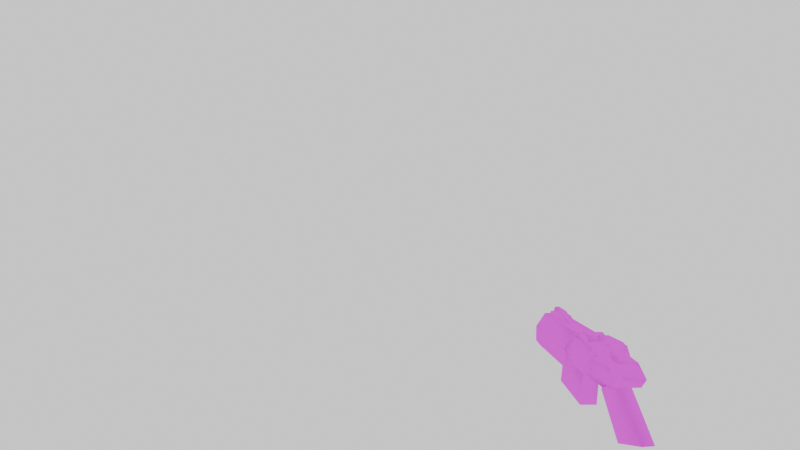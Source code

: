 # Source: qcde_q2_ng.blend  (saved by Blender 3.4.6; exported with 4.5.12 LTS)
import bpy
from mathutils import Matrix  # noqa: F401  (used for matrix-valued properties, if any)

bpy.ops.wm.read_factory_settings(use_empty=True)
scene = bpy.context.scene
scene.name = 'Scene'

# ---- collections
col_collection = bpy.data.collections.new('Collection'); scene.collection.children.link(col_collection)

# ---- images (referenced by path relative to the original .blend; pixels are not part of the script)
import os
ASSET_DIR = os.environ.get("B2B_ASSET_DIR", "")  # directory of the original .blend (textures are referenced by path, not embedded)
HERE = os.path.dirname(os.path.abspath(__file__))  # packed textures are extracted next to this script under _unpacked/

def load_image(name, relpath, width, height, colorspace="sRGB"):
    """Load a texture the original file referenced (path relative to the .blend, or extracted next to this script)."""
    p = next((c for c in (os.path.join(HERE, relpath), os.path.join(ASSET_DIR, relpath)) if relpath and os.path.exists(c)), "")
    if p:
        img = bpy.data.images.load(p, check_existing=True)
        img.name = name
    else:  # same state as the original file: an image datablock whose file is absent (Cycles renders it pink)
        img = bpy.data.images.new(name, width, height)
        img.source = "FILE"
        img.filepath = "//" + (relpath or name)
    img.colorspace_settings.name = colorspace
    return img
img_skin_png = load_image('skin.png', 'qcde_skins/Q2_Arms_Assembly/og models/v_blast/skin.png', 1024, 1024, 'sRGB')

# ---- materials (node trees are filled in below, after node groups)
mat_skin = bpy.data.materials.new('skin')
mat_skin.use_transparent_shadow = False
mat_skin.roughness = 1.0

# ---- material node trees
mat_skin.use_nodes = True; mat_skin.node_tree.nodes.clear()
_N = mat_skin.node_tree.nodes; _L = mat_skin.node_tree.links
n0 = _N.new('ShaderNodeBsdfPrincipled'); n0.name = 'Principled BSDF'; n0.location = (0, 300)
n0.distribution = 'GGX'
n0.subsurface_method = 'RANDOM_WALK_SKIN'
n0.inputs[2].default_value = 1.0
n0.inputs[3].default_value = 1.45
n0.inputs[13].default_value = 0.0
n0.inputs[27].default_value = (0.0, 0.0, 0.0, 1.0)
n0.inputs[28].default_value = 1.0
n1 = _N.new('ShaderNodeOutputMaterial'); n1.name = 'Material Output'; n1.location = (280, 300)
n2 = _N.new('ShaderNodeTexImage'); n2.name = 'Image Texture'; n2.location = (-480, 300)
n2.image = img_skin_png
_L.new(n2.outputs[0], n0.inputs[0])
_L.new(n0.outputs[0], n1.inputs[0])
n1.is_active_output = True

# ---- world
world_world = bpy.data.worlds.new('World'); scene.world = world_world
world_world.use_nodes = True; world_world.node_tree.nodes.clear()
_N = world_world.node_tree.nodes; _L = world_world.node_tree.links
n0 = _N.new('ShaderNodeOutputWorld'); n0.name = 'World Output'; n0.location = (300, 300)
n1 = _N.new('ShaderNodeBackground'); n1.name = 'Background'; n1.location = (10, 300)
n1.inputs[0].default_value = (1.0, 1.0, 1.0, 1.0)
_L.new(n1.outputs[0], n0.inputs[0])
n0.is_active_output = True
world_world.color = (0.05088, 0.05088, 0.05088)
world_world.use_sun_shadow = False
world_world.sun_shadow_jitter_overblur = 0.0

# ---- cameras
cam_camera_001 = bpy.data.cameras.new('Camera.001')
cam_camera_001.lens = 12.0

# ---- meshes
me_group_010 = bpy.data.meshes.new('Group.010')
me_group_010.from_pydata([(-5.13, -6.777, 6.155), (-7.174, -5.353, 7.812), (-4.585, -1.142, 7.75), (-7.226, -5.395, 6.589), (-4.637, -1.184, 6.527), (-3.045, -2.695, 6.092), (-1.96, -1.439, 6.431), (-4.429, -1.5, 6.421), (-4.543, 0.3944, 6.365), (-2.074, 0.4562, 6.375), (-1.977, -1.491, 5.62), (-4.497, -1.48, 5.597), (-4.459, -0.01731, 5.615), (-1.99, 0.04445, 5.625), (7.18, 0.9097, 8.077), (2.999, 0.9667, 7.978), (4.953, 2.221, 8.025), (6.718, 2.231, 8.014), (2.964, 0.8622, 6.355), (7.245, 0.8737, 6.448), (4.867, 2.189, 6.389), (6.732, 2.268, 6.372), (0.1599, 1.904, 8.205), (0.3655, 1.387, 8.213), (-1.248, 1.373, 8.23), (-1.048, 1.938, 8.15), (-0.4477, 2.148, 8.224), (0.1944, 1.866, 6.084), (0.4, 1.349, 6.092), (-1.214, 1.335, 6.109), (-1.117, 1.844, 6.115), (-0.4133, 2.109, 6.103), (3.569, -2.224, 8.256), (4.433, -6.27, 6.388), (0.5318, -6.863, 8.284), (-0.1075, -2.253, 8.191), (3.597, -2.238, 6.294), (-0.1802, -2.335, 6.236), (0.5597, -6.876, 6.323), (1.176, -1.631, 4.953), (1.13, -1.642, 8.637), (1.118, 1.137, 5.827), (1.063, -0.3783, 4.998), (-2.149, -1.74, 4.916), (-2.245, -1.679, 8.586), (-2.257, 1.1, 5.776), (-2.368, 1.097, 8.555), (1.007, 1.134, 8.606), (-2.262, -0.4876, 4.96), (7.623, -3.035, 5.357), (7.564, -2.996, 9.359), (7.57, -0.1367, 9.894), (7.558, 1.699, 8.542), (7.558, 1.671, 6.008), (7.574, -0.2054, 4.748), (7.641, -2.254, 4.744), (0.8144, -3.069, 9.257), (0.8735, -3.108, 5.254), (0.7193, -0.2785, 9.798), (0.7076, 1.558, 8.446), (0.8086, 1.598, 5.906), (0.8744, -0.3514, 4.659), (0.791, -2.396, 4.648), (7.198, 1.477, 7.497), (3.015, 1.546, 7.478), (4.971, 2.788, 7.446), (6.682, 2.883, 7.501), (2.987, 1.531, 6.906), (7.271, 1.53, 6.919), (4.944, 2.773, 6.874), (6.705, 2.796, 6.943), (-1.248, 1.373, 8.23), (0.9694, 1.37, 8.24), (1.916, -2.631, 8.088), (-5.359, -1.26, 8.228), (-4.217, 1.17, 8.14), (-2.762, 2.069, 8.141), (-1.214, 1.335, 6.109), (-5.325, -1.299, 6.107), (-4.286, 1.076, 6.105), (-2.731, 2.043, 6.099), (1.004, 1.332, 6.119), (1.984, -2.68, 6.379), (-3.004, -2.731, 6.345), (-3.072, -2.682, 8.054), (-3.889, 2.004, 6.058), (-3.823, 2.111, 8.172), (-5.242, 0.9595, 6.084), (-5.173, 1.054, 8.119), (-5.972, -0.1488, 8.192), (-5.938, -0.1871, 6.071), (-3.958, 2.481, 7.7), (-1.992, 2.414, 7.709), (-1.731, 1.169, 7.751), (-4.558, 2.057, 7.659), (-3.909, 2.507, 6.469), (-4.613, 2.027, 6.516), (-1.733, 1.054, 6.541), (-4.906, 0.9409, 6.51), (-4.905, 1.056, 7.72), (-2.044, 2.372, 6.486)], [], [(0, 1, 3), (2, 1, 0), (2, 0, 5), (0, 3, 4), (5, 0, 4), (4, 2, 5), (4, 1, 2), (1, 4, 3), (8, 7, 6), (9, 8, 6), (11, 10, 6), (7, 11, 6), (12, 11, 7), (8, 12, 7), (13, 12, 8), (9, 13, 8), (10, 13, 9), (6, 10, 9), (12, 13, 10), (11, 12, 10), (14, 15, 18), (16, 15, 14), (17, 16, 14), (17, 14, 19), (14, 18, 19), (17, 19, 21), (19, 20, 21), (19, 18, 20), (16, 21, 20), (16, 17, 21), (15, 20, 18), (15, 16, 20), (22, 23, 28), (24, 23, 22), (25, 24, 22), (26, 25, 22), (26, 22, 27), (22, 28, 27), (27, 28, 29), (28, 23, 24), (24, 29, 28), (24, 30, 29), (27, 29, 30), (24, 25, 30), (25, 31, 30), (27, 30, 31), (26, 27, 31), (25, 26, 31), (32, 33, 36), (34, 33, 32), (32, 35, 34), (36, 35, 32), (36, 33, 38), (35, 36, 37), (38, 37, 36), (34, 37, 38), (38, 33, 34), (34, 35, 37), (44, 39, 40), (41, 40, 39), (42, 41, 39), (42, 39, 43), (39, 44, 43), (43, 44, 45), (44, 46, 45), (40, 46, 44), (40, 47, 46), (47, 45, 46), (41, 47, 40), (47, 41, 45), (43, 45, 48), (41, 48, 45), (42, 43, 48), (41, 42, 48), (49, 50, 56), (51, 50, 49), (52, 51, 49), (53, 52, 49), (54, 53, 49), (55, 54, 49), (55, 49, 57), (49, 56, 57), (55, 57, 62), (57, 56, 58), (57, 58, 59), (57, 59, 60), (57, 60, 61), (57, 61, 62), (54, 62, 61), (54, 55, 62), (53, 61, 60), (53, 54, 61), (52, 53, 60), (52, 60, 59), (51, 59, 58), (51, 52, 59), (50, 58, 56), (50, 51, 58), (63, 64, 67), (65, 64, 63), (66, 65, 63), (66, 63, 68), (63, 67, 68), (66, 68, 70), (68, 69, 70), (68, 67, 69), (65, 70, 69), (65, 66, 70), (64, 69, 67), (64, 65, 69), (71, 72, 77), (73, 72, 71), (71, 74, 73), (75, 74, 71), (71, 76, 75), (76, 71, 77), (76, 77, 80), (72, 81, 77), (78, 77, 82), (78, 79, 77), (79, 80, 77), (77, 81, 82), (72, 82, 81), (82, 83, 78), (72, 73, 82), (73, 83, 82), (83, 74, 78), (84, 74, 83), (73, 84, 83), (73, 74, 84), (86, 76, 80), (79, 85, 80), (86, 80, 85), (75, 86, 85), (76, 86, 75), (75, 85, 79), (78, 87, 79), (88, 79, 87), (88, 75, 79), (75, 88, 74), (88, 89, 74), (89, 88, 87), (74, 89, 90), (89, 87, 90), (78, 90, 87), (74, 90, 78), (95, 91, 92), (93, 92, 91), (93, 91, 94), (96, 94, 91), (95, 96, 91), (96, 95, 97), (97, 98, 96), (96, 98, 94), (98, 99, 94), (98, 97, 99), (97, 93, 99), (94, 99, 93), (95, 100, 97), (97, 100, 93), (100, 95, 92), (100, 92, 93)])
_uv = me_group_010.uv_layers.new(name='UVMap')
_uv.uv.foreach_set('vector', [0.1216, 0.05488, 0.1622, 0.1463, 0.1453, 0.1098, 0.5608, 0.3049, 0.6622, 0.1463, 0.6216, 0.05488, 0.5608, 0.3049, 0.6216, 0.05488, 0.5304, 0.2073, 0.1216, 0.05488, 0.1453, 0.1098, 0.04392, 0.2683, 0.0304, 0.2073, 0.1216, 0.05488, 0.04392, 0.2683, 0.5439, 0.2683, 0.5608, 0.3049, 0.5304, 0.2073, 0.04392, 0.2683, 0.1622, 0.1463, 0.06081, 0.3049, 0.1622, 0.1463, 0.04392, 0.2683, 0.1453, 0.1098, 0.5642, 0.5671, 0.5878, 0.4939, 0.5405, 0.4939, 0.5169, 0.5671, 0.5642, 0.5671, 0.5405, 0.4939, 0.5743, 0.4756, 0.527, 0.4756, 0.5405, 0.4939, 0.5878, 0.4939, 0.5743, 0.4756, 0.5405, 0.4939, 0.05743, 0.5305, 0.07432, 0.4756, 0.08784, 0.4939, 0.06419, 0.5671, 0.05743, 0.5305, 0.08784, 0.4939, 0.01013, 0.5305, 0.05743, 0.5305, 0.06419, 0.5671, 0.01689, 0.5671, 0.01013, 0.5305, 0.06419, 0.5671, 0.527, 0.4756, 0.5101, 0.5305, 0.5169, 0.5671, 0.5405, 0.4939, 0.527, 0.4756, 0.5169, 0.5671, 0.05743, 0.5305, 0.01013, 0.5305, 0.02703, 0.4756, 0.07432, 0.4756, 0.05743, 0.5305, 0.02703, 0.4756, 0.6453, 0.8293, 0.7264, 0.8293, 0.7027, 0.7805, 0.6723, 0.878, 0.7264, 0.8293, 0.6453, 0.8293, 0.6385, 0.878, 0.6723, 0.878, 0.6453, 0.8293, 0.6385, 0.878, 0.6453, 0.8293, 0.6216, 0.7805, 0.6453, 0.8293, 0.7027, 0.7805, 0.6216, 0.7805, 0.6385, 0.878, 0.6216, 0.7805, 0.6149, 0.8293, 0.1216, 0.7805, 0.1486, 0.8293, 0.1149, 0.8293, 0.1216, 0.7805, 0.2027, 0.7805, 0.1486, 0.8293, 0.1723, 0.878, 0.1149, 0.8293, 0.1486, 0.8293, 0.1723, 0.878, 0.1385, 0.878, 0.1149, 0.8293, 0.2264, 0.8293, 0.1486, 0.8293, 0.2027, 0.7805, 0.2264, 0.8293, 0.1723, 0.878, 0.1486, 0.8293, 0.7838, 0.6402, 0.7872, 0.622, 0.7534, 0.5549, 0.8176, 0.622, 0.7872, 0.622, 0.7838, 0.6402, 0.8074, 0.6402, 0.8176, 0.622, 0.7838, 0.6402, 0.7939, 0.6524, 0.8074, 0.6402, 0.7838, 0.6402, 0.2939, 0.6524, 0.2838, 0.6402, 0.25, 0.5793, 0.7838, 0.6402, 0.7534, 0.5549, 0.75, 0.5793, 0.25, 0.5793, 0.2534, 0.5549, 0.2872, 0.561, 0.7534, 0.5549, 0.7872, 0.622, 0.8176, 0.622, 0.8176, 0.622, 0.7872, 0.561, 0.7534, 0.5549, 0.3176, 0.622, 0.277, 0.5793, 0.2872, 0.561, 0.25, 0.5793, 0.2872, 0.561, 0.277, 0.5793, 0.3176, 0.622, 0.3074, 0.6402, 0.277, 0.5793, 0.3074, 0.6402, 0.2601, 0.5854, 0.277, 0.5793, 0.25, 0.5793, 0.277, 0.5793, 0.2601, 0.5854, 0.2939, 0.6524, 0.25, 0.5793, 0.2601, 0.5854, 0.3074, 0.6402, 0.2939, 0.6524, 0.2601, 0.5854, 0.5304, 0.8841, 0.5338, 0.75, 0.5135, 0.8476, 0.6014, 0.7744, 0.5338, 0.75, 0.5304, 0.8841, 0.5304, 0.8841, 0.5777, 0.8841, 0.6014, 0.7744, 0.01351, 0.8476, 0.0777, 0.8841, 0.0304, 0.8841, 0.01351, 0.8476, 0.03378, 0.75, 0.08446, 0.7378, 0.0777, 0.8841, 0.01351, 0.8476, 0.05743, 0.8415, 0.08446, 0.7378, 0.05743, 0.8415, 0.01351, 0.8476, 0.1014, 0.7744, 0.05743, 0.8415, 0.08446, 0.7378, 0.5845, 0.7378, 0.5338, 0.75, 0.6014, 0.7744, 0.1014, 0.7744, 0.0777, 0.8841, 0.05743, 0.8415, 0.8142, 0.1402, 0.6959, 0.03049, 0.75, 0.1402, 0.6757, 0.1646, 0.75, 0.1402, 0.6959, 0.03049, 0.6791, 0.07927, 0.6757, 0.1646, 0.6959, 0.03049, 0.1791, 0.07927, 0.1959, 0.03049, 0.2601, 0.03049, 0.6959, 0.03049, 0.8142, 0.1402, 0.7601, 0.03049, 0.2601, 0.03049, 0.3142, 0.1402, 0.2399, 0.1646, 0.3142, 0.1402, 0.2804, 0.25, 0.2399, 0.1646, 0.75, 0.1402, 0.7804, 0.25, 0.8142, 0.1402, 0.75, 0.1402, 0.7162, 0.25, 0.7804, 0.25, 0.2162, 0.25, 0.2399, 0.1646, 0.2804, 0.25, 0.6757, 0.1646, 0.7162, 0.25, 0.75, 0.1402, 0.2162, 0.25, 0.1757, 0.1646, 0.2399, 0.1646, 0.2601, 0.03049, 0.2399, 0.1646, 0.2466, 0.07927, 0.1757, 0.1646, 0.2466, 0.07927, 0.2399, 0.1646, 0.1791, 0.07927, 0.2601, 0.03049, 0.2466, 0.07927, 0.1757, 0.1646, 0.1791, 0.07927, 0.2466, 0.07927, 0.7905, 0.6829, 0.848, 0.8049, 0.9899, 0.8049, 0.8243, 0.9268, 0.848, 0.8049, 0.7905, 0.6829, 0.7838, 0.9634, 0.8243, 0.9268, 0.7905, 0.6829, 0.7466, 0.8841, 0.7838, 0.9634, 0.7905, 0.6829, 0.75, 0.7683, 0.7466, 0.8841, 0.7905, 0.6829, 0.7736, 0.6951, 0.75, 0.7683, 0.7905, 0.6829, 0.2736, 0.6951, 0.2905, 0.6829, 0.4324, 0.6829, 0.7905, 0.6829, 0.9899, 0.8049, 0.9324, 0.6829, 0.2736, 0.6951, 0.4324, 0.6829, 0.4155, 0.6951, 0.4324, 0.6829, 0.4899, 0.8049, 0.4662, 0.9268, 0.4324, 0.6829, 0.4662, 0.9268, 0.4257, 0.9634, 0.4324, 0.6829, 0.4257, 0.9634, 0.3885, 0.8841, 0.4324, 0.6829, 0.3885, 0.8841, 0.3919, 0.7683, 0.4324, 0.6829, 0.3919, 0.7683, 0.4155, 0.6951, 0.25, 0.7683, 0.4155, 0.6951, 0.3919, 0.7683, 0.25, 0.7683, 0.2736, 0.6951, 0.4155, 0.6951, 0.2466, 0.8841, 0.3919, 0.7683, 0.3885, 0.8841, 0.2466, 0.8841, 0.25, 0.7683, 0.3919, 0.7683, 0.2838, 0.9634, 0.2466, 0.8841, 0.3885, 0.8841, 0.2838, 0.9634, 0.3885, 0.8841, 0.4257, 0.9634, 0.8243, 0.9268, 0.9257, 0.9634, 0.9662, 0.9268, 0.8243, 0.9268, 0.7838, 0.9634, 0.9257, 0.9634, 0.848, 0.8049, 0.9662, 0.9268, 0.9899, 0.8049, 0.848, 0.8049, 0.8243, 0.9268, 0.9662, 0.9268, 0.6419, 0.9207, 0.723, 0.9268, 0.7128, 0.9085, 0.6689, 0.9756, 0.723, 0.9268, 0.6419, 0.9207, 0.6351, 0.9756, 0.6689, 0.9756, 0.6419, 0.9207, 0.6351, 0.9756, 0.6419, 0.9207, 0.6318, 0.9024, 0.6419, 0.9207, 0.7128, 0.9085, 0.6318, 0.9024, 0.6351, 0.9756, 0.6318, 0.9024, 0.625, 0.9573, 0.1318, 0.9024, 0.1622, 0.9573, 0.125, 0.9573, 0.1318, 0.9024, 0.2128, 0.9085, 0.1622, 0.9573, 0.1689, 0.9756, 0.125, 0.9573, 0.1622, 0.9573, 0.1689, 0.9756, 0.1351, 0.9756, 0.125, 0.9573, 0.223, 0.9268, 0.1622, 0.9573, 0.2128, 0.9085, 0.223, 0.9268, 0.1689, 0.9756, 0.1622, 0.9573, 0.1318, 0.7317, 0.1047, 0.7256, 0.1014, 0.6646, 0.6318, 0.5671, 0.6047, 0.7256, 0.6318, 0.7317, 0.6318, 0.7317, 0.7568, 0.6341, 0.6318, 0.5671, 0.7061, 0.7256, 0.7568, 0.6341, 0.6318, 0.7317, 0.6318, 0.7317, 0.6655, 0.7622, 0.7061, 0.7256, 0.1655, 0.7622, 0.1318, 0.7317, 0.1014, 0.6646, 0.1655, 0.7622, 0.1014, 0.6646, 0.1351, 0.6951, 0.1047, 0.7256, 0.07432, 0.6646, 0.1014, 0.6646, 0.2264, 0.5671, 0.1014, 0.6646, 0.1047, 0.5183, 0.2264, 0.5671, 0.1757, 0.6585, 0.1014, 0.6646, 0.1757, 0.6585, 0.1351, 0.6951, 0.1014, 0.6646, 0.1014, 0.6646, 0.07432, 0.6646, 0.1047, 0.5183, 0.6047, 0.7256, 0.6047, 0.5183, 0.5743, 0.6646, 0.1047, 0.5183, 0.2027, 0.5183, 0.2264, 0.5671, 0.6047, 0.7256, 0.6318, 0.5671, 0.6047, 0.5183, 0.6318, 0.5671, 0.7027, 0.5183, 0.6047, 0.5183, 0.2027, 0.5183, 0.2568, 0.6341, 0.2264, 0.5671, 0.2264, 0.5732, 0.2568, 0.6341, 0.2027, 0.5183, 0.6318, 0.5671, 0.7264, 0.5732, 0.7027, 0.5183, 0.6318, 0.5671, 0.7568, 0.6341, 0.7264, 0.5732, 0.1892, 0.7561, 0.1655, 0.7622, 0.1351, 0.6951, 0.1757, 0.6585, 0.1588, 0.6951, 0.1351, 0.6951, 0.1892, 0.7561, 0.1351, 0.6951, 0.1588, 0.6951, 0.2061, 0.7256, 0.1892, 0.7561, 0.1588, 0.6951, 0.6655, 0.7622, 0.6892, 0.7561, 0.7061, 0.7256, 0.2061, 0.7256, 0.1588, 0.6951, 0.1757, 0.6585, 0.2264, 0.5671, 0.1959, 0.6524, 0.1757, 0.6585, 0.2264, 0.7195, 0.1757, 0.6585, 0.1959, 0.6524, 0.2264, 0.7195, 0.2061, 0.7256, 0.1757, 0.6585, 0.7061, 0.7256, 0.7264, 0.7195, 0.7568, 0.6341, 0.7264, 0.7195, 0.7568, 0.6768, 0.7568, 0.6341, 0.2568, 0.6768, 0.2264, 0.7195, 0.1959, 0.6524, 0.2568, 0.6341, 0.2568, 0.6768, 0.2264, 0.6098, 0.2568, 0.6768, 0.1959, 0.6524, 0.2264, 0.6098, 0.2264, 0.5671, 0.2264, 0.6098, 0.1959, 0.6524, 0.2568, 0.6341, 0.2264, 0.6098, 0.2264, 0.5671, 0.3615, 0.1829, 0.3784, 0.2195, 0.3412, 0.2134, 0.8514, 0.1646, 0.8412, 0.2134, 0.8784, 0.2195, 0.8514, 0.1646, 0.8784, 0.2195, 0.8953, 0.2012, 0.3784, 0.1646, 0.3953, 0.2012, 0.3784, 0.2195, 0.3615, 0.1829, 0.3784, 0.1646, 0.3784, 0.2195, 0.3784, 0.1646, 0.3615, 0.1829, 0.3345, 0.128, 0.3345, 0.128, 0.3986, 0.128, 0.3784, 0.1646, 0.3784, 0.1646, 0.3986, 0.128, 0.3953, 0.2012, 0.3986, 0.128, 0.4155, 0.1646, 0.3953, 0.2012, 0.8986, 0.128, 0.8345, 0.128, 0.9155, 0.1646, 0.8345, 0.128, 0.8514, 0.1646, 0.9155, 0.1646, 0.8953, 0.2012, 0.9155, 0.1646, 0.8514, 0.1646, 0.3615, 0.1829, 0.3243, 0.1768, 0.3345, 0.128, 0.8345, 0.128, 0.8243, 0.1768, 0.8514, 0.1646, 0.3243, 0.1768, 0.3615, 0.1829, 0.3412, 0.2134, 0.8243, 0.1768, 0.8412, 0.2134, 0.8514, 0.1646])
me_group_010.materials.append(mat_skin)
me_group_010.update()
me_group_010.normals_split_custom_set([tuple(v) for v in zip(*[iter([-0.04499, -0.7843, 0.6187, -0.8865, -0.03639, 0.4612, -0.9743, -0.2199, 0.04872, 0.739, 0.07508, 0.6695, -0.04498, -0.7844, 0.6187, 0.2234, -0.6264, 0.7468, 0.739, 0.07508, 0.6695, 0.5207, -0.2788, 0.8069, 0.8227, 0.3025, 0.4812, -0.1707, 0.08033, -0.982, -0.6609, 0.3969, -0.637, -0.6684, 0.395, -0.6302, -0.1894, 0.08174, -0.9785, -0.1707, 0.08033, -0.982, -0.6684, 0.3951, -0.6302, 0.6795, 0.7317, -0.05387, 0.739, 0.07505, 0.6695, 0.8228, 0.3025, 0.4812, -0.6684, 0.3951, -0.6302, -0.9949, 0.09268, 0.03883, -0.8516, 0.5239, 0.01797, -0.9949, 0.09268, 0.03883, -0.6684, 0.3951, -0.6302, -0.8531, -0.1301, -0.5052, -0.004816, 0.02928, 0.9996, -0.6785, 0.03655, 0.7337, -0.006435, -0.4143, 0.9101, 0.6665, 0.02516, 0.7451, -0.004816, 0.02928, 0.9996, -0.006386, -0.4143, 0.9101, 0.0101, -0.9998, 0.01881, -0.004944, -0.9979, 0.06443, 0.003792, -0.6894, 0.7243, -0.6728, -0.7363, -0.07192, 0.01009, -0.9998, 0.01883, 0.01009, -0.9998, 0.01883, -0.9998, -0.01893, 0.003046, -0.9963, 0.02458, 0.08289, -0.8931, -0.003769, 0.4499, -0.9951, -0.06229, -0.07685, -0.7042, -0.008094, -0.7099, -0.8845, -0.4665, -0.009374, -0.01362, 0.6659, -0.7459, -0.002481, 0.3377, -0.9412, -0.01993, 0.8757, -0.4825, 0.6767, 0.647, -0.3515, -0.01358, 0.6659, -0.7459, -0.01993, 0.8757, -0.4825, 0.9986, 0.03383, 0.04057, 0.9943, 0.008038, 0.1065, 0.8777, 0.04272, 0.4772, 0.9979, 0.05943, -0.02553, 0.7222, 0.0297, -0.691, 0.8873, 0.4243, -0.1806, -0.3489, 0.2886, -0.8916, -0.0136, 0.6659, -0.7459, 0.4465, 0.03286, -0.8942, 0.009404, 0.01201, -0.9999, -0.349, 0.2886, -0.8916, 0.4465, 0.03286, -0.8942, -0.01615, -0.8784, 0.4776, -0.02656, -0.684, 0.729, -0.006465, -0.999, 0.04342, -0.1991, 0.6671, 0.7178, -0.4701, -0.1278, 0.8733, -0.01074, -0.6828, 0.7305, 0.6799, 0.6236, 0.3858, -0.1696, 0.8082, 0.564, 0.409, 0.1678, 0.897, 0.6799, 0.6237, 0.3858, 0.6541, 0.2623, 0.7095, 0.9407, 0.3385, 0.02329, -0.01614, -0.8784, 0.4776, -0.006476, -0.999, 0.04345, -0.003306, -0.7345, -0.6786, 0.6799, 0.6236, 0.3858, 0.9407, 0.3385, 0.0233, 0.355, 0.9348, 0.008446, 0.007525, -0.4734, -0.8808, 0.007367, -0.0311, -0.9995, -0.006918, -0.05687, -0.9984, 0.007348, -0.03113, -0.9995, -0.3839, 0.5693, -0.727, -0.2478, 0.3375, -0.9081, -0.1868, 0.9268, 0.3258, 0.355, 0.9348, 0.008427, -0.3979, 0.9173, -0.01579, -0.1696, 0.8082, 0.564, 0.6799, 0.6237, 0.3858, 0.355, 0.9348, 0.008427, -0.5561, 0.831, -0.01424, -0.3688, 0.8648, -0.3406, -0.384, 0.5693, -0.7269, -0.5083, 0.7433, 0.4348, -0.1696, 0.8082, 0.564, -0.3978, 0.9173, -0.01576, 0.6298, 0.5271, 0.5705, 0.6563, 0.2713, 0.704, 0.9292, 0.3694, 0.008423, -0.01496, 0.08713, 0.9961, 0.6564, 0.2712, 0.704, 0.5018, 0.2009, 0.8413, -0.5083, 0.6437, 0.5721, -0.6807, 0.2424, 0.6912, 0.5351, 0.4083, 0.7396, -0.05009, -0.2005, 0.9784, -0.04609, -0.02326, 0.9987, -0.02694, -0.009006, 0.9996, 0.1466, 0.9891, -0.0155, 0.7258, 0.604, 0.3293, 0.6005, 0.7996, -0.004691, 0.6298, 0.5271, 0.5706, 0.9292, 0.3694, 0.008424, 0.6005, 0.7996, -0.004677, -0.01973, 0.004601, -0.9998, -0.01078, -0.01912, -0.9998, -0.4486, 0.08094, -0.8901, 0.008973, -0.9998, 0.01821, 0.008973, -0.9998, 0.01821, 0.008973, -0.9998, 0.01821, 0.008973, -0.9998, 0.01821, 0.008973, -0.9998, 0.01821, 0.008973, -0.9998, 0.01821, -0.8545, 0.2943, 0.4281, -0.6782, 0.4344, -0.5928, -0.4486, 0.0809, -0.8901, -0.01973, 0.004604, -0.9998, -0.4485, 0.08091, -0.8901, -0.5072, 0.4228, -0.751, -0.8545, 0.2944, 0.4281, -0.5458, 0.7778, 0.3118, -0.8423, 0.5389, -0.01263, -0.5458, 0.7778, 0.3117, -0.1099, 0.9301, -0.3504, -0.6781, 0.4344, -0.5928, -0.01973, 0.004606, -0.9998, -0.5072, 0.4228, -0.751, -0.3092, 0.8313, -0.4618, 0.1466, 0.9891, -0.01549, 0.6005, 0.7996, -0.004675, -0.1095, 0.9937, -0.0228, -0.5458, 0.7778, 0.3117, 0.1466, 0.9891, -0.0155, -0.1099, 0.9301, -0.3504, 0.7532, 0.4816, 0.448, 0.8576, -0.05301, 0.5115, 0.3949, 0.9186, -0.01468, 0.2548, -0.5448, 0.7989, 0.7546, -0.5118, 0.4106, 0.6063, -0.03028, 0.7946, 0.2279, -0.1433, 0.9631, -0.6928, -0.0815, 0.7165, -0.2761, -0.2046, 0.9391, 0.3949, 0.9186, -0.01472, -0.01625, 0.9996, -0.02388, 0.6282, 0.7781, 0.003633, 0.004716, 0.4269, -0.9043, 0.01963, -0.01908, -0.9996, 0.01779, -0.01787, -0.9997, -0.01628, 0.9996, -0.02392, 0.3138, 0.6921, -0.65, -0.006308, 0.6864, -0.7272, 0.01778, -0.01786, -0.9997, -0.006357, 0.6864, -0.7272, 0.00469, 0.4269, -0.9043, -0.9888, -0.1488, 0.01476, -0.9888, -0.1488, 0.01476, -0.9869, -0.161, -0.01294, 0.1544, -0.988, 0.008905, 0.3679, -0.7743, 0.5148, 0.3679, -0.7743, 0.5148, -0.8818, -0.1236, 0.4551, -0.6928, -0.08146, 0.7166, -0.9888, -0.1488, 0.01479, -0.6856, -0.7278, -0.01778, 0.02178, -0.9997, 0.007443, 0.0109, -0.9999, -0.002812, 0.9966, 0.05281, -0.06279, 0.9992, 0.0307, 0.02617, 0.9918, 0.05676, -0.1143, 0.2946, 0.1949, -0.9355, 0.7183, 0.5088, -0.4745, 0.848, 0.06398, -0.5261, 0.2946, 0.1949, -0.9355, 0.617, 0.08345, -0.7825, 0.01017, 0.03649, -0.9993, 0.02179, -0.9997, 0.007448, 0.02179, -0.9997, 0.007449, -0.6467, -0.7493, 0.1425, -0.9946, -0.06298, 0.08285, -0.8791, -0.4756, -0.03024, -0.9975, -0.0569, 0.04184, -0.8791, -0.4756, -0.03034, -0.9982, -0.04452, -0.03983, -0.9975, -0.0569, 0.04186, 0.4285, 0.0289, 0.9031, -0.01531, 0.01039, 0.9998, -0.01531, 0.01039, 0.9998, 0.4285, 0.0289, 0.9031, 0.6865, 0.0383, 0.7261, -0.01531, 0.01039, 0.9998, 0.4309, 0.9022, 0.01813, -0.005021, 0.9404, -0.34, -0.01086, 0.9999, 0.0006189, 0.9295, 0.3641, -0.05857, 0.3851, 0.8232, 0.4171, 0.6918, 0.02885, 0.7215, 0.4309, 0.9022, 0.01814, 0.5647, 0.5995, -0.5672, -0.005026, 0.9404, -0.34, -0.8627, -0.4991, 0.08094, -0.9975, -0.05691, 0.04187, -0.9771, -0.09488, 0.1904, 0.3181, 0.675, -0.6657, 0.004414, 0.332, -0.9433, -0.005029, 0.9404, -0.34, 0.2946, 0.1949, -0.9355, 0.01017, 0.03649, -0.9993, 0.004397, 0.332, -0.9433, 0.3181, 0.675, -0.6657, 0.2946, 0.1949, -0.9355, 0.004414, 0.332, -0.9433, 0.01467, -0.9596, -0.281, -0.004993, -0.5713, 0.8207, -0.3774, -0.8463, 0.376, 0.9999, 0.00281, 0.01003, 0.9999, -0.004665, 0.0148, 0.9998, 0.01346, 0.01611, 0.9999, 0.01202, 0.002648, 0.9999, 0.002779, 0.01005, 0.9998, 0.01348, 0.01612, 0.9999, 0.01452, -0.005216, 0.9999, 0.01203, 0.002633, 0.9998, 0.01348, 0.01611, 0.7219, 0.01952, -0.6917, 0.8906, 0.2522, -0.3785, 0.9845, -0.108, -0.1385, 0.9969, 0.03273, 0.07093, 0.9993, 0.02402, 0.03027, 0.9998, 0.01348, 0.0161, 0.01993, -0.4435, -0.8961, 0.3576, -0.8948, -0.2672, -0.571, -0.6694, -0.4752, 0.0147, -0.9596, -0.281, -0.3774, -0.8463, 0.376, -0.3231, -0.7837, -0.5305, 0.01994, -0.4435, -0.8961, 0.01951, -0.8268, -0.5622, 0.01806, -0.2255, -0.9741, -0.9791, -0.2029, 0.01483, -0.4338, -0.901, 0.002442, -0.9995, -0.02637, -0.01749, -0.9999, -0.006041, 0.0131, -0.9995, -0.02637, -0.01749, -0.9994, -0.01488, -0.03018, -0.9814, -0.1281, -0.1426, -0.9994, -0.01488, -0.03018, -0.8828, 0.2317, -0.4087, -0.9814, -0.1281, -0.1426, -0.8828, 0.2316, -0.4087, -0.5777, 0.3333, -0.7451, -0.9999, -0.006028, 0.01311, -0.9974, 0.01556, 0.07049, -0.9829, 0.03921, 0.1799, 0.3336, 0.1885, -0.9237, 0.01806, -0.2255, -0.9741, -0.3178, 0.3544, -0.8794, 0.3336, 0.1885, -0.9237, 0.01993, -0.4435, -0.8961, 0.01806, -0.2255, -0.9741, 0.345, 0.7322, -0.5873, -0.3178, 0.3544, -0.8794, -0.6019, 0.7504, -0.2731, -0.001799, 0.7797, -0.6261, 0.009019, 0.1956, -0.9806, -0.3178, 0.3544, -0.8794, -0.02031, 0.9544, 0.2978, -0.001826, 0.7797, -0.6261, -0.009182, 0.9495, -0.3135, -0.02031, 0.9544, 0.2978, -0.009228, 0.9495, -0.3135, -0.02493, 0.8022, 0.5965, -0.02052, 0.3603, 0.9326, -0.02497, 0.8022, 0.5965, -0.01667, 0.07855, 0.9968, -0.02057, 0.3603, 0.9326, -0.02034, 0.9544, 0.2978, -0.02498, 0.8022, 0.5965, -0.00507, -0.5713, 0.8207, -0.01669, 0.07855, 0.9968, 0.003501, -0.9095, 0.4158, -0.005064, -0.5713, 0.8207, -0.02055, 0.3603, 0.9326, -0.0167, 0.07855, 0.9968, -0.02182, -0.9067, 0.4212, -0.01673, -0.9995, 0.02665, -0.00836, -0.9994, -0.03297, -0.2535, 0.3825, 0.8885, -0.4748, 0.7596, 0.4446, 0.3794, 0.1522, 0.9126, 0.6007, 0.2182, 0.7691, -0.01786, 0.009006, 0.9998, 0.3605, -0.2639, 0.8946, 0.6656, 0.6509, 0.3651, 0.3794, 0.1522, 0.9126, 0.9246, 0.376, 0.06144, -0.008361, -0.9994, -0.03302, -0.006017, -0.885, -0.4655, 0.01803, -0.4279, -0.9036, 0.7182, 0.6957, -0.01374, 0.8477, 0.3539, -0.3952, 0.3114, 0.8511, -0.4226, 0.3986, -0.243, -0.8844, 0.01318, 0.4449, -0.8955, 0.3115, 0.8511, -0.4226, 0.018, -0.428, -0.9036, 0.001973, -0.6848, -0.7287, 0.02081, 0.002788, -0.9998, -0.2061, 0.9766, -0.06139, 0.3114, 0.8511, -0.4226, -0.3381, 0.8818, -0.3288, -0.2061, 0.9766, -0.06143, 0.7182, 0.6957, -0.0138, 0.3115, 0.8511, -0.4226, -0.4747, 0.7596, 0.4446, -0.3738, 0.9275, -0.006007, -0.5358, 0.8443, 0.003922, -0.4747, 0.7596, 0.4446, -0.1979, 0.9422, 0.2703, -0.3738, 0.9275, -0.006003, 0.1238, 0.7098, 0.6935, 0.6195, 0.785, 0.002515, 0.216, 0.9763, -0.013, 0.2635, -0.5185, 0.8135, 0.6783, 0.1329, 0.7227, -0.01444, 0.01087, 0.9998, -0.01444, 0.01086, 0.9998, -0.1087, -0.1683, 0.9797, 0.2635, -0.5185, 0.8135, -0.4211, 0.1962, 0.8855, -0.005751, -0.001424, 1.0, 0.08156, 0.4399, 0.8943, 0.08152, 0.44, 0.8943, 0.2462, 0.7947, 0.5548, -0.4211, 0.1963, 0.8855, 0.2692, 0.9122, 0.3089, 0.1238, 0.7098, 0.6935, 0.216, 0.9763, -0.01299, 0.2692, 0.9122, 0.3089, 0.216, 0.9763, -0.01298, 0.1465, 0.9889, -0.02266, 0.6195, 0.785, 0.002545, 0.6177, 0.7864, -0.004182, 0.216, 0.9763, -0.01299, 0.01987, -0.04392, -0.9988, 0.009175, -0.02964, -0.9995, 0.01379, -0.08635, -0.9962, 0.01986, -0.04394, -0.9988, -0.03868, 0.4209, -0.9063, 0.009166, -0.02962, -0.9995, -0.0387, 0.4209, -0.9063, 0.00359, 0.4107, -0.9118, 0.00917, -0.02964, -0.9995, 0.009173, -0.02961, -0.9995, 0.004346, -0.06356, -0.998, 0.01598, -0.3916, -0.92, 0.6195, 0.785, 0.002526, 0.9721, 0.2335, 0.02198, 0.6177, 0.7864, -0.004147, 0.01596, -0.3916, -0.92, -0.2507, -0.9415, -0.2252, -0.242, -0.2886, -0.9264, 0.5943, 0.7429, 0.3081, 0.4345, 0.07326, 0.8977, 0.9721, 0.2335, 0.02201, 0.006638, -0.5839, 0.8118, -0.2507, -0.9415, -0.2252, 0.009825, -0.5271, -0.8498, -0.2507, -0.9415, -0.2252, -0.6294, -0.6349, 0.448, -0.6157, -0.6562, -0.4363, -0.2286, -0.8648, 0.4471, -0.6878, -0.6843, 0.2424, -0.2507, -0.9415, -0.2252, 0.006655, -0.5839, 0.8118, -0.2286, -0.8648, 0.4471, -0.2507, -0.9415, -0.2252, 0.006661, -0.5839, 0.8118, -0.4479, -0.4224, 0.788, -0.2286, -0.8648, 0.4471, -0.3585, 0.9333, -0.02044, 0.2692, 0.9122, 0.3089, 0.1465, 0.9889, -0.02264, 0.01626, -0.02223, -0.9996, 0.03802, -0.06706, -0.997, 0.02008, -0.03826, -0.9991, -0.3585, 0.9333, -0.02044, 0.1388, 0.9292, -0.3424, -0.7252, 0.6884, -0.01043, -0.5019, 0.4704, 0.7258, -0.3585, 0.9333, -0.02045, -0.7253, 0.6884, -0.01051, -0.003041, 0.004024, 1.0, 0.02801, -0.04618, 0.9985, -0.01706, 0.02747, 0.9995, -0.5019, 0.4704, 0.7258, -0.7252, 0.6884, -0.01049, -0.4377, 0.8987, -0.02679, 0.01986, -0.04393, -0.9988, -0.02603, 0.4289, -0.903, -0.03867, 0.4209, -0.9063, -0.3889, 0.9208, -0.02946, -0.2806, 0.5843, -0.7615, -0.5157, 0.603, -0.6087, -0.3889, 0.9208, -0.02947, -0.7419, 0.6704, -0.007392, -0.2806, 0.5843, -0.7615, -0.4211, 0.1962, 0.8855, -0.3698, 0.2866, 0.8838, -0.005753, -0.00142, 1.0, -0.002079, 0.04739, 0.9989, 0.02396, 0.04528, 0.9987, -0.005742, -0.001421, 1.0, -0.9745, 0.2242, -0.009893, -0.372, 0.8749, 0.3102, -0.6585, 0.7523, -0.02277, -0.6878, -0.6843, 0.2423, -0.9745, 0.2242, -0.009885, -0.9855, -0.169, -0.01296, -0.9745, 0.2242, -0.009882, -0.6584, 0.7523, -0.02278, -0.9855, -0.169, -0.01292, 0.01986, -0.04391, -0.9988, 0.03724, -0.01157, -0.9992, -0.02606, 0.4289, -0.903, -0.6878, -0.6843, 0.2424, -0.9855, -0.169, -0.01295, -0.6157, -0.6561, -0.4363, -0.1599, 0.9871, -0.006668, -0.3616, 0.8707, 0.3335, 0.4077, 0.842, 0.3533, -0.007473, -0.2884, 0.9575, 0.02078, 0.7103, 0.7035, -0.3276, 0.7501, 0.5745, -0.007501, -0.2884, 0.9575, -0.02338, -0.0003679, 0.9997, -0.4442, 0.1268, 0.8869, -0.7419, 0.6704, 0.01467, -0.814, 0.4778, 0.3303, -0.3615, 0.8707, 0.3334, -0.1599, 0.9871, -0.006664, -0.7418, 0.6704, 0.0147, -0.3615, 0.8707, 0.3335, -0.003079, -0.03526, -0.9994, -0.005053, -0.05683, -0.9984, -0.0001387, -0.03706, -0.9993, 0.3065, 0.03707, -0.9512, -0.6544, 0.2295, -0.7205, -0.003066, -0.03522, -0.9994, -0.7419, 0.6704, 0.01473, -0.956, 0.2933, 0.004863, -0.7171, 0.4043, 0.5677, -0.8552, 0.2648, -0.4457, -0.945, 0.3257, -0.02994, -0.8711, 0.4911, 0.005729, 0.03468, -0.9949, 0.09435, 0.03468, -0.9949, 0.09435, 0.02532, -0.851, 0.5245, 0.03468, -0.9949, 0.09435, -0.00742, -0.2884, 0.9575, 0.02537, -0.851, 0.5245, -0.5664, 0.3929, 0.7244, 0.02532, -0.851, 0.5245, -0.0075, -0.2885, 0.9575, -0.005068, -0.05685, -0.9984, 0.8642, 0.1728, -0.4726, 0.3065, 0.03709, -0.9512, 0.4377, 0.08442, -0.8952, 0.7526, 0.5147, -0.4107, 0.9757, 0.2161, -0.03552, 0.8161, 0.5762, -0.04368, -0.1598, 0.9871, -0.00666, 0.4422, 0.8966, -0.02562, 0.7526, 0.5147, -0.4107, 0.4422, 0.8966, -0.02562, 0.9757, 0.2161, -0.0355])] * 3)])

# ---- objects
ob_camera = bpy.data.objects.new('Camera', cam_camera_001)
ob_group_010 = bpy.data.objects.new('Group.010', me_group_010)

# ---- transforms, parenting, visibility, modifiers, constraints
ob_camera.location = (-30.93, 14.93, 14.35)
ob_camera.rotation_euler = (1.571, 0.0, -1.571)
ob_group_010.location = (0.0, 0.0, 0.0)
ob_group_010.rotation_euler = (1.571, -0.0, 0.0)

# ---- collection membership
col_collection.objects.link(ob_camera)
col_collection.objects.link(ob_group_010)

# ---- scene / render settings (as saved in the file)
scene.camera = ob_camera
scene.frame_start = 1; scene.frame_end = 1; scene.frame_set(1)
scene.render.engine = 'BLENDER_EEVEE_NEXT'
scene.render.image_settings.color_depth = '16'
scene.render.image_settings.compression = 0
scene.render.image_settings.color_management = 'OVERRIDE'
scene.render.resolution_x = 960
scene.render.resolution_y = 540
scene.render.fps = 6
scene.render.filter_size = 1.0
scene.render.film_transparent = True
scene.cycles.sampling_pattern = 'TABULATED_SOBOL'
scene.cycles.use_light_tree = False
scene.eevee.motion_blur_depth_scale = 0.0
scene.view_settings.view_transform = 'Filmic'
bpy.context.view_layer.update()
